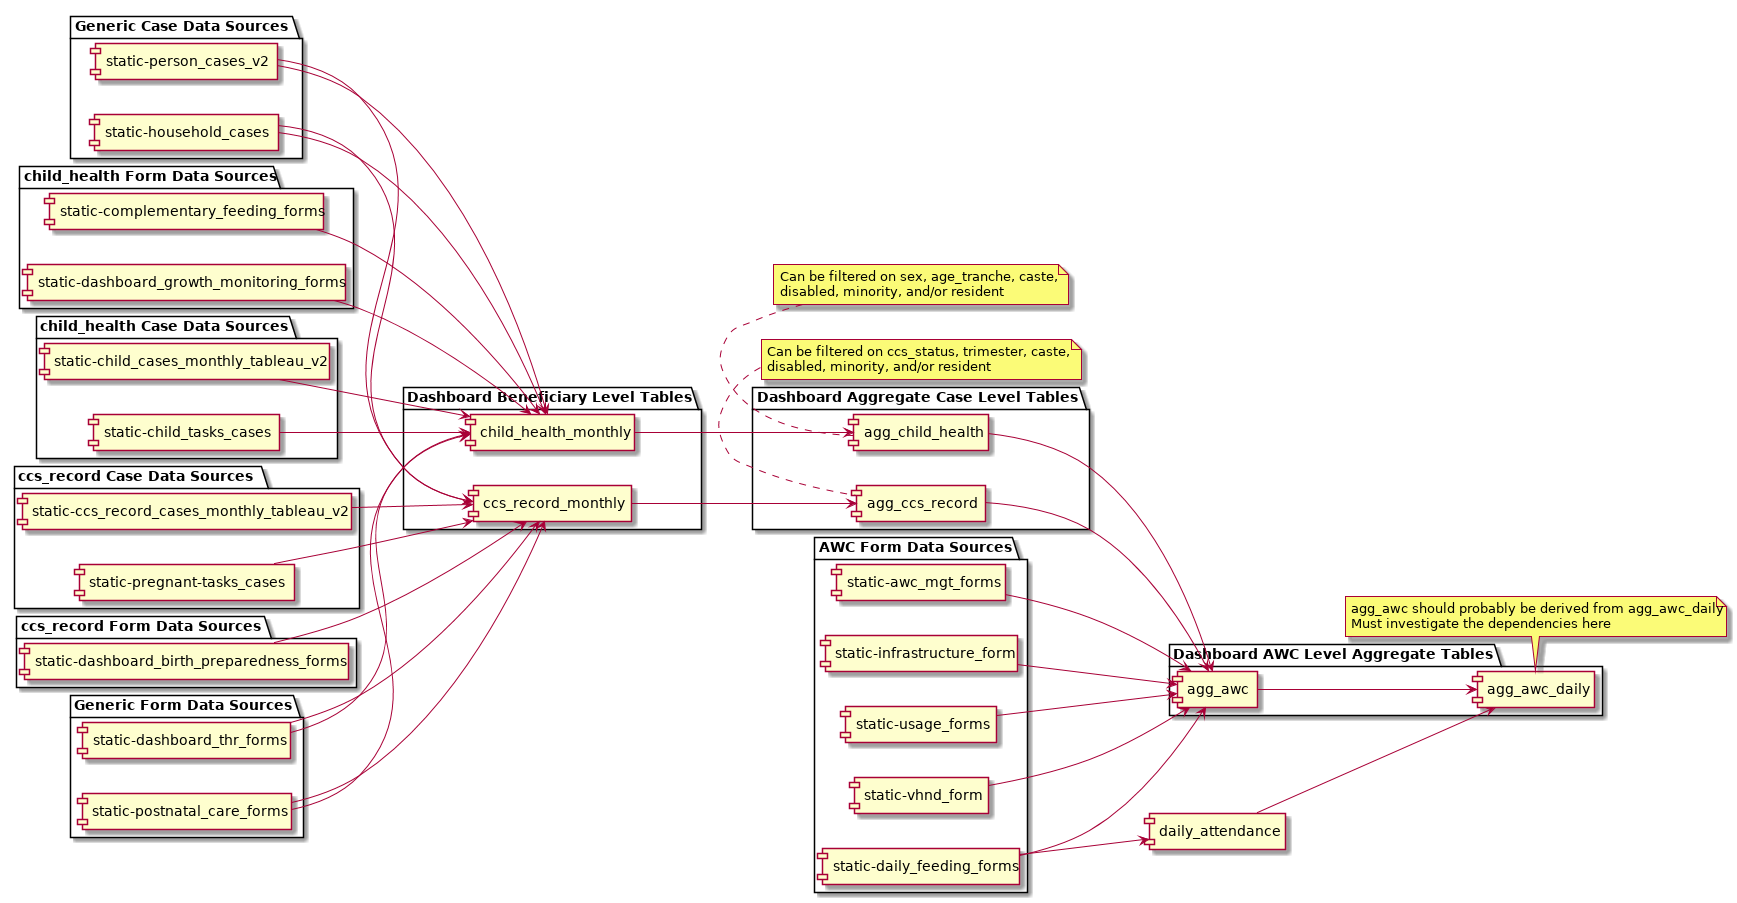

The diagram above was rendered by PlantUML. Its source (embedded in the PNG):
@startuml
left to right direction
package "Generic Case Data Sources" {
  [static-person_cases_v2]
  [static-household_cases]
}

package "AWC Form Data Sources" {
  [static-usage_forms]
  [static-vhnd_form]
  [static-awc_mgt_forms]
  [static-infrastructure_form]
  [static-daily_feeding_forms]
}

package "child_health Form Data Sources" {
  [static-complementary_feeding_forms]
  [static-dashboard_growth_monitoring_forms]
}

package "child_health Case Data Sources" {
  [static-child_cases_monthly_tableau_v2]
  [static-child_tasks_cases]
}

package "ccs_record Case Data Sources" {
  [static-ccs_record_cases_monthly_tableau_v2]
  [static-pregnant-tasks_cases]
}

package "ccs_record Form Data Sources" {
  [static-dashboard_birth_preparedness_forms]
}

package "Generic Form Data Sources" {
  [static-dashboard_thr_forms]
  [static-postnatal_care_forms]
}

package "Dashboard Beneficiary Level Tables" {
  [child_health_monthly]
  [ccs_record_monthly]
}

[daily_attendance]

package "Dashboard Aggregate Case Level Tables" {
  [agg_child_health]
  [agg_ccs_record]
}

note bottom of "agg_child_health"
  Can be filtered on sex, age_tranche, caste,
  disabled, minority, and/or resident
end note

note top of "agg_ccs_record"
  Can be filtered on ccs_status, trimester, caste,
  disabled, minority, and/or resident
end note

package "Dashboard AWC Level Aggregate Tables" {
  [agg_awc]
  [agg_awc_daily]
}

[static-postnatal_care_forms] --> [child_health_monthly]
[static-complementary_feeding_forms] --> [child_health_monthly]
[static-dashboard_growth_monitoring_forms] --> [child_health_monthly]
[static-child_cases_monthly_tableau_v2] --> [child_health_monthly]
[static-dashboard_thr_forms] --> [child_health_monthly]
[static-child_tasks_cases] --> [child_health_monthly]
[static-household_cases] --> [child_health_monthly]
[static-person_cases_v2] --> [child_health_monthly]

[static-household_cases] --> [ccs_record_monthly]
[static-person_cases_v2] --> [ccs_record_monthly]
[static-ccs_record_cases_monthly_tableau_v2] --> [ccs_record_monthly]
[static-pregnant-tasks_cases] --> [ccs_record_monthly]
[static-dashboard_birth_preparedness_forms] --> [ccs_record_monthly]
[static-dashboard_thr_forms] --> [ccs_record_monthly]
[static-postnatal_care_forms] --> [ccs_record_monthly]

[static-daily_feeding_forms] --> [daily_attendance]

[child_health_monthly] --> [agg_child_health]

[ccs_record_monthly] --> [agg_ccs_record]

[static-daily_feeding_forms] --> [agg_awc]
[agg_child_health] --> [agg_awc]
[agg_ccs_record] --> [agg_awc]
[static-usage_forms] --> [agg_awc]
[static-vhnd_form] --> [agg_awc]
[static-awc_mgt_forms] --> [agg_awc]
[static-infrastructure_form] --> [agg_awc]

[agg_awc] --> [agg_awc_daily]
[daily_attendance] --> [agg_awc_daily]
note top of "agg_awc_daily"
  agg_awc should probably be derived from agg_awc_daily
  Must investigate the dependencies here 
end note
@enduml